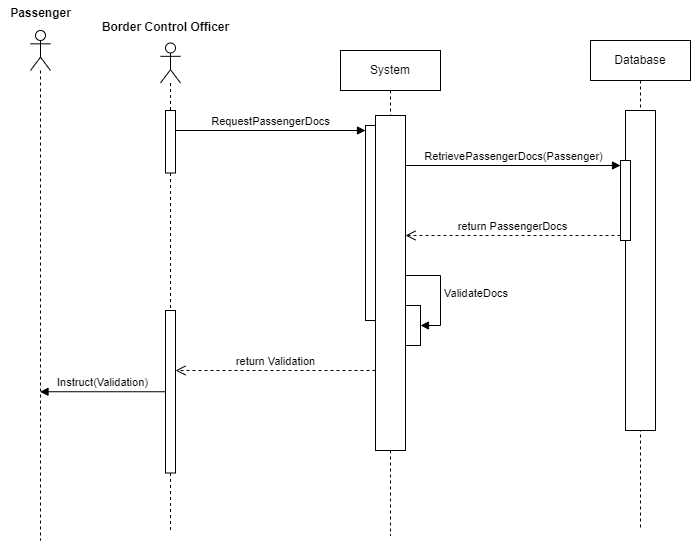

The diagram above was exported from draw.io. Its source (the exported page's mxGraphModel, read from the mxfile embedded in the PNG):
<mxGraphModel dx="1434" dy="772" grid="1" gridSize="10" guides="1" tooltips="1" connect="1" arrows="1" fold="1" page="1" pageScale="1" pageWidth="850" pageHeight="1100" math="0" shadow="0">
  <root>
    <mxCell id="0" />
    <mxCell id="1" parent="0" />
    <mxCell id="2mmilsk4Wp8lOxBvgqGz-1" value="System" style="shape=umlLifeline;perimeter=lifelinePerimeter;whiteSpace=wrap;html=1;container=0;dropTarget=0;collapsible=0;recursiveResize=0;outlineConnect=0;portConstraint=eastwest;newEdgeStyle={&quot;edgeStyle&quot;:&quot;elbowEdgeStyle&quot;,&quot;elbow&quot;:&quot;vertical&quot;,&quot;curved&quot;:0,&quot;rounded&quot;:0};" vertex="1" parent="1">
      <mxGeometry x="340" y="180" width="100" height="485" as="geometry" />
    </mxCell>
    <mxCell id="2mmilsk4Wp8lOxBvgqGz-13" value="" style="html=1;points=[[0,0,0,0,5],[0,1,0,0,-5],[1,0,0,0,5],[1,1,0,0,-5]];perimeter=orthogonalPerimeter;outlineConnect=0;targetShapes=umlLifeline;portConstraint=eastwest;newEdgeStyle={&quot;curved&quot;:0,&quot;rounded&quot;:0};" vertex="1" parent="2mmilsk4Wp8lOxBvgqGz-1">
      <mxGeometry x="35" y="65" width="30" height="335" as="geometry" />
    </mxCell>
    <mxCell id="2mmilsk4Wp8lOxBvgqGz-15" value="" style="html=1;points=[[0,0,0,0,5],[0,1,0,0,-5],[1,0,0,0,5],[1,1,0,0,-5]];perimeter=orthogonalPerimeter;outlineConnect=0;targetShapes=umlLifeline;portConstraint=eastwest;newEdgeStyle={&quot;curved&quot;:0,&quot;rounded&quot;:0};" vertex="1" parent="2mmilsk4Wp8lOxBvgqGz-1">
      <mxGeometry x="25" y="75" width="10" height="195" as="geometry" />
    </mxCell>
    <mxCell id="2mmilsk4Wp8lOxBvgqGz-22" value="" style="html=1;points=[[0,0,0,0,5],[0,1,0,0,-5],[1,0,0,0,5],[1,1,0,0,-5]];perimeter=orthogonalPerimeter;outlineConnect=0;targetShapes=umlLifeline;portConstraint=eastwest;newEdgeStyle={&quot;curved&quot;:0,&quot;rounded&quot;:0};" vertex="1" parent="2mmilsk4Wp8lOxBvgqGz-1">
      <mxGeometry x="65" y="255" width="15" height="40" as="geometry" />
    </mxCell>
    <mxCell id="2mmilsk4Wp8lOxBvgqGz-23" value="ValidateDocs" style="html=1;align=left;spacingLeft=2;endArrow=block;rounded=0;edgeStyle=orthogonalEdgeStyle;curved=0;rounded=0;" edge="1" target="2mmilsk4Wp8lOxBvgqGz-22" parent="2mmilsk4Wp8lOxBvgqGz-1" source="2mmilsk4Wp8lOxBvgqGz-13">
      <mxGeometry relative="1" as="geometry">
        <mxPoint x="70" y="195" as="sourcePoint" />
        <Array as="points">
          <mxPoint x="100" y="225" />
          <mxPoint x="100" y="275" />
        </Array>
      </mxGeometry>
    </mxCell>
    <mxCell id="2mmilsk4Wp8lOxBvgqGz-3" value="Database" style="shape=umlLifeline;perimeter=lifelinePerimeter;whiteSpace=wrap;html=1;container=1;dropTarget=0;collapsible=0;recursiveResize=0;outlineConnect=0;portConstraint=eastwest;newEdgeStyle={&quot;curved&quot;:0,&quot;rounded&quot;:0};" vertex="1" parent="1">
      <mxGeometry x="590" y="170" width="100" height="490" as="geometry" />
    </mxCell>
    <mxCell id="2mmilsk4Wp8lOxBvgqGz-14" value="" style="html=1;points=[[0,0,0,0,5],[0,1,0,0,-5],[1,0,0,0,5],[1,1,0,0,-5]];perimeter=orthogonalPerimeter;outlineConnect=0;targetShapes=umlLifeline;portConstraint=eastwest;newEdgeStyle={&quot;curved&quot;:0,&quot;rounded&quot;:0};" vertex="1" parent="2mmilsk4Wp8lOxBvgqGz-3">
      <mxGeometry x="35" y="70" width="30" height="320" as="geometry" />
    </mxCell>
    <mxCell id="2mmilsk4Wp8lOxBvgqGz-18" value="" style="html=1;points=[[0,0,0,0,5],[0,1,0,0,-5],[1,0,0,0,5],[1,1,0,0,-5]];perimeter=orthogonalPerimeter;outlineConnect=0;targetShapes=umlLifeline;portConstraint=eastwest;newEdgeStyle={&quot;curved&quot;:0,&quot;rounded&quot;:0};" vertex="1" parent="2mmilsk4Wp8lOxBvgqGz-3">
      <mxGeometry x="30" y="120" width="10" height="80" as="geometry" />
    </mxCell>
    <mxCell id="2mmilsk4Wp8lOxBvgqGz-8" value="" style="shape=umlLifeline;perimeter=lifelinePerimeter;whiteSpace=wrap;html=1;container=1;dropTarget=0;collapsible=0;recursiveResize=0;outlineConnect=0;portConstraint=eastwest;newEdgeStyle={&quot;curved&quot;:0,&quot;rounded&quot;:0};participant=umlActor;" vertex="1" parent="1">
      <mxGeometry x="160" y="172.5" width="20" height="487.5" as="geometry" />
    </mxCell>
    <mxCell id="2mmilsk4Wp8lOxBvgqGz-12" value="" style="html=1;points=[[0,0,0,0,5],[0,1,0,0,-5],[1,0,0,0,5],[1,1,0,0,-5]];perimeter=orthogonalPerimeter;outlineConnect=0;targetShapes=umlLifeline;portConstraint=eastwest;newEdgeStyle={&quot;curved&quot;:0,&quot;rounded&quot;:0};" vertex="1" parent="2mmilsk4Wp8lOxBvgqGz-8">
      <mxGeometry x="5" y="67.5" width="10" height="62.5" as="geometry" />
    </mxCell>
    <mxCell id="2mmilsk4Wp8lOxBvgqGz-21" value="" style="html=1;points=[[0,0,0,0,5],[0,1,0,0,-5],[1,0,0,0,5],[1,1,0,0,-5]];perimeter=orthogonalPerimeter;outlineConnect=0;targetShapes=umlLifeline;portConstraint=eastwest;newEdgeStyle={&quot;curved&quot;:0,&quot;rounded&quot;:0};" vertex="1" parent="2mmilsk4Wp8lOxBvgqGz-8">
      <mxGeometry x="5" y="267.5" width="10" height="162.5" as="geometry" />
    </mxCell>
    <mxCell id="2mmilsk4Wp8lOxBvgqGz-11" value="Border Control Officer" style="text;align=center;fontStyle=1;verticalAlign=middle;spacingLeft=3;spacingRight=3;strokeColor=none;rotatable=0;points=[[0,0.5],[1,0.5]];portConstraint=eastwest;html=1;" vertex="1" parent="1">
      <mxGeometry x="100" y="144" width="130" height="26" as="geometry" />
    </mxCell>
    <mxCell id="2mmilsk4Wp8lOxBvgqGz-16" value="RequestPassengerDocs" style="html=1;verticalAlign=bottom;endArrow=block;curved=0;rounded=0;entryX=0;entryY=0;entryDx=0;entryDy=5;" edge="1" target="2mmilsk4Wp8lOxBvgqGz-15" parent="1" source="2mmilsk4Wp8lOxBvgqGz-12">
      <mxGeometry relative="1" as="geometry">
        <mxPoint x="160" y="210" as="sourcePoint" />
      </mxGeometry>
    </mxCell>
    <mxCell id="2mmilsk4Wp8lOxBvgqGz-17" value="return Validation" style="html=1;verticalAlign=bottom;endArrow=open;dashed=1;endSize=8;curved=0;rounded=0;" edge="1" source="2mmilsk4Wp8lOxBvgqGz-13" parent="1" target="2mmilsk4Wp8lOxBvgqGz-21">
      <mxGeometry relative="1" as="geometry">
        <mxPoint x="220" y="350" as="targetPoint" />
        <Array as="points">
          <mxPoint x="270" y="500" />
        </Array>
      </mxGeometry>
    </mxCell>
    <mxCell id="2mmilsk4Wp8lOxBvgqGz-19" value="RetrievePassengerDocs(Passenger)" style="html=1;verticalAlign=bottom;endArrow=block;curved=0;rounded=0;entryX=0;entryY=0;entryDx=0;entryDy=5;" edge="1" target="2mmilsk4Wp8lOxBvgqGz-18" parent="1" source="2mmilsk4Wp8lOxBvgqGz-13">
      <mxGeometry relative="1" as="geometry">
        <mxPoint x="500" y="295" as="sourcePoint" />
      </mxGeometry>
    </mxCell>
    <mxCell id="2mmilsk4Wp8lOxBvgqGz-20" value="return PassengerDocs" style="html=1;verticalAlign=bottom;endArrow=open;dashed=1;endSize=8;curved=0;rounded=0;exitX=0;exitY=1;exitDx=0;exitDy=-5;" edge="1" source="2mmilsk4Wp8lOxBvgqGz-18" parent="1" target="2mmilsk4Wp8lOxBvgqGz-13">
      <mxGeometry relative="1" as="geometry">
        <mxPoint x="500" y="365" as="targetPoint" />
      </mxGeometry>
    </mxCell>
    <mxCell id="2mmilsk4Wp8lOxBvgqGz-25" value="" style="shape=umlLifeline;perimeter=lifelinePerimeter;whiteSpace=wrap;html=1;container=1;dropTarget=0;collapsible=0;recursiveResize=0;outlineConnect=0;portConstraint=eastwest;newEdgeStyle={&quot;curved&quot;:0,&quot;rounded&quot;:0};participant=umlActor;" vertex="1" parent="1">
      <mxGeometry x="30" y="160" width="20" height="510" as="geometry" />
    </mxCell>
    <mxCell id="2mmilsk4Wp8lOxBvgqGz-26" value="Passenger" style="text;align=center;fontStyle=1;verticalAlign=middle;spacingLeft=3;spacingRight=3;strokeColor=none;rotatable=0;points=[[0,0.5],[1,0.5]];portConstraint=eastwest;html=1;" vertex="1" parent="1">
      <mxGeometry y="130" width="80" height="26" as="geometry" />
    </mxCell>
    <mxCell id="2mmilsk4Wp8lOxBvgqGz-27" value="Instruct(Validation)" style="html=1;verticalAlign=bottom;endArrow=block;curved=0;rounded=0;" edge="1" parent="1" source="2mmilsk4Wp8lOxBvgqGz-21" target="2mmilsk4Wp8lOxBvgqGz-25">
      <mxGeometry width="80" relative="1" as="geometry">
        <mxPoint x="380" y="400" as="sourcePoint" />
        <mxPoint x="460" y="400" as="targetPoint" />
      </mxGeometry>
    </mxCell>
  </root>
</mxGraphModel>